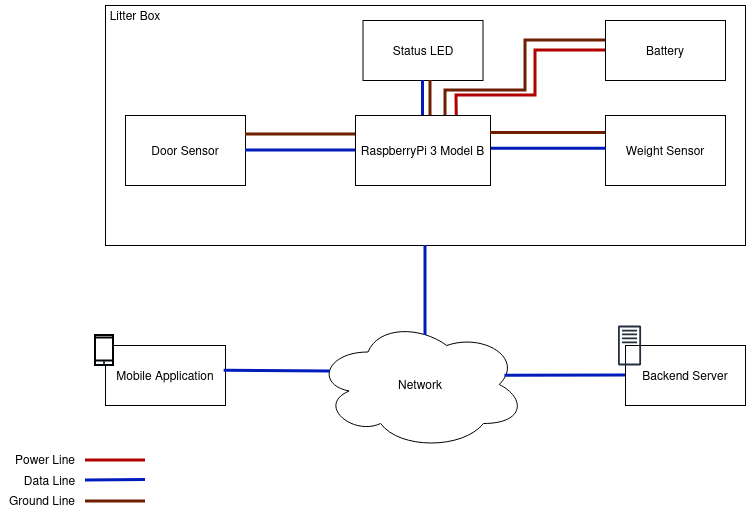

The diagram above was exported from draw.io. Its source (the exported page's mxGraphModel, read from the mxfile embedded in the PNG):
<mxGraphModel dx="1188" dy="1904" grid="1" gridSize="10" guides="1" tooltips="1" connect="1" arrows="1" fold="1" page="1" pageScale="1" pageWidth="850" pageHeight="1100" math="0" shadow="0">
  <root>
    <mxCell id="0" />
    <mxCell id="1" parent="0" />
    <mxCell id="XEBwF38aRTe_XP5E882e-7" connectable="0" parent="1" style="group" value="" vertex="1">
      <mxGeometry height="70" width="130" x="90" y="310" as="geometry" />
    </mxCell>
    <mxCell id="XEBwF38aRTe_XP5E882e-5" parent="XEBwF38aRTe_XP5E882e-7" style="rounded=0;whiteSpace=wrap;html=1;" value="Mobile Application" vertex="1">
      <mxGeometry height="60" width="120" x="10" y="10" as="geometry" />
    </mxCell>
    <mxCell id="XEBwF38aRTe_XP5E882e-6" parent="XEBwF38aRTe_XP5E882e-7" style="html=1;verticalLabelPosition=bottom;align=center;labelBackgroundColor=#ffffff;verticalAlign=top;strokeWidth=2;strokeColor=#000406;shadow=0;dashed=0;shape=mxgraph.ios7.icons.smartphone;" value="" vertex="1">
      <mxGeometry height="30" width="18" as="geometry" />
    </mxCell>
    <mxCell id="XEBwF38aRTe_XP5E882e-9" connectable="0" parent="1" style="group" value="" vertex="1">
      <mxGeometry height="80" width="127.5" x="612.5" y="300" as="geometry" />
    </mxCell>
    <mxCell id="XEBwF38aRTe_XP5E882e-4" parent="XEBwF38aRTe_XP5E882e-9" style="rounded=0;whiteSpace=wrap;html=1;" value="Backend Server" vertex="1">
      <mxGeometry height="60" width="120" x="7.5" y="20" as="geometry" />
    </mxCell>
    <mxCell id="XEBwF38aRTe_XP5E882e-8" parent="XEBwF38aRTe_XP5E882e-9" style="sketch=0;outlineConnect=0;fontColor=#232F3E;gradientColor=none;fillColor=#232F3D;strokeColor=none;dashed=0;verticalLabelPosition=bottom;verticalAlign=top;align=center;html=1;fontSize=12;fontStyle=0;aspect=fixed;pointerEvents=1;shape=mxgraph.aws4.traditional_server;fillStyle=solid;" value="" vertex="1">
      <mxGeometry height="40" width="23.08" as="geometry" />
    </mxCell>
    <mxCell id="XEBwF38aRTe_XP5E882e-11" connectable="0" parent="1" style="group" value="" vertex="1">
      <mxGeometry height="210" width="640" x="100" y="10" as="geometry" />
    </mxCell>
    <mxCell id="XEBwF38aRTe_XP5E882e-10" parent="XEBwF38aRTe_XP5E882e-11" style="rounded=0;whiteSpace=wrap;html=1;" value="" vertex="1">
      <mxGeometry height="240" width="640" y="-30" as="geometry" />
    </mxCell>
    <mxCell id="XEBwF38aRTe_XP5E882e-1" parent="XEBwF38aRTe_XP5E882e-11" style="rounded=0;whiteSpace=wrap;html=1;" value="Door Sensor" vertex="1">
      <mxGeometry height="70" width="120" x="20" y="80" as="geometry" />
    </mxCell>
    <mxCell id="XEBwF38aRTe_XP5E882e-2" parent="XEBwF38aRTe_XP5E882e-11" style="rounded=0;whiteSpace=wrap;html=1;" value="RaspberryPi 3 Model B" vertex="1">
      <mxGeometry height="70" width="135" x="250" y="80" as="geometry" />
    </mxCell>
    <mxCell id="XEBwF38aRTe_XP5E882e-3" parent="XEBwF38aRTe_XP5E882e-11" style="rounded=0;whiteSpace=wrap;html=1;" value="&lt;div&gt;Weight Sensor&lt;/div&gt;" vertex="1">
      <mxGeometry height="70" width="120" x="500" y="80" as="geometry" />
    </mxCell>
    <mxCell id="XEBwF38aRTe_XP5E882e-13" edge="1" parent="XEBwF38aRTe_XP5E882e-11" source="XEBwF38aRTe_XP5E882e-1" style="endArrow=none;html=1;rounded=0;exitX=1;exitY=0.5;exitDx=0;exitDy=0;entryX=0;entryY=0.5;entryDx=0;entryDy=0;strokeWidth=3;fillColor=#0050ef;strokeColor=#001DBC;" target="XEBwF38aRTe_XP5E882e-2" value="">
      <mxGeometry height="50" relative="1" width="50" as="geometry">
        <mxPoint x="300" y="675" as="sourcePoint" />
        <mxPoint x="350" y="600" as="targetPoint" />
      </mxGeometry>
    </mxCell>
    <mxCell id="XEBwF38aRTe_XP5E882e-20" edge="1" parent="XEBwF38aRTe_XP5E882e-11" style="endArrow=none;html=1;rounded=0;exitX=1;exitY=0.5;exitDx=0;exitDy=0;entryX=0;entryY=0.5;entryDx=0;entryDy=0;strokeWidth=3;fillColor=#a0522d;strokeColor=#6D1F00;" value="">
      <mxGeometry height="50" relative="1" width="50" as="geometry">
        <mxPoint x="140" y="99" as="sourcePoint" />
        <mxPoint x="250" y="99" as="targetPoint" />
      </mxGeometry>
    </mxCell>
    <mxCell id="XEBwF38aRTe_XP5E882e-22" edge="1" parent="XEBwF38aRTe_XP5E882e-11" style="endArrow=none;html=1;rounded=0;exitX=1;exitY=0.25;exitDx=0;exitDy=0;entryX=0;entryY=0.25;entryDx=0;entryDy=0;fillColor=#a0522d;strokeColor=#6D1F00;strokeWidth=3;" value="">
      <mxGeometry height="50" relative="1" width="50" as="geometry">
        <mxPoint x="385" y="97.5" as="sourcePoint" />
        <mxPoint x="500" y="97.5" as="targetPoint" />
      </mxGeometry>
    </mxCell>
    <mxCell id="XEBwF38aRTe_XP5E882e-23" edge="1" parent="XEBwF38aRTe_XP5E882e-11" style="endArrow=none;html=1;rounded=0;exitX=1;exitY=0.25;exitDx=0;exitDy=0;entryX=0;entryY=0.25;entryDx=0;entryDy=0;fillColor=#0050ef;strokeColor=#001DBC;strokeWidth=3;" value="">
      <mxGeometry height="50" relative="1" width="50" as="geometry">
        <mxPoint x="386" y="113.25" as="sourcePoint" />
        <mxPoint x="501" y="113.25" as="targetPoint" />
      </mxGeometry>
    </mxCell>
    <mxCell id="XEBwF38aRTe_XP5E882e-26" parent="XEBwF38aRTe_XP5E882e-11" style="rounded=0;whiteSpace=wrap;html=1;" value="Status LED" vertex="1">
      <mxGeometry height="60" width="120" x="257.5" y="-15" as="geometry" />
    </mxCell>
    <mxCell id="XEBwF38aRTe_XP5E882e-30" edge="1" parent="XEBwF38aRTe_XP5E882e-11" source="XEBwF38aRTe_XP5E882e-2" style="endArrow=none;html=1;rounded=0;entryX=0.5;entryY=1;entryDx=0;entryDy=0;exitX=0.5;exitY=0;exitDx=0;exitDy=0;fillColor=#0050ef;strokeColor=#001DBC;strokeWidth=3;" target="XEBwF38aRTe_XP5E882e-26" value="">
      <mxGeometry height="50" relative="1" width="50" as="geometry">
        <mxPoint x="300" y="370" as="sourcePoint" />
        <mxPoint x="350" y="320" as="targetPoint" />
      </mxGeometry>
    </mxCell>
    <mxCell id="XEBwF38aRTe_XP5E882e-31" edge="1" parent="XEBwF38aRTe_XP5E882e-11" style="endArrow=none;html=1;rounded=0;entryX=0.5;entryY=1;entryDx=0;entryDy=0;exitX=0.5;exitY=0;exitDx=0;exitDy=0;fillColor=#a0522d;strokeColor=#6D1F00;strokeWidth=3;" value="">
      <mxGeometry height="50" relative="1" width="50" as="geometry">
        <mxPoint x="325" y="80" as="sourcePoint" />
        <mxPoint x="325" y="45" as="targetPoint" />
      </mxGeometry>
    </mxCell>
    <mxCell id="XEBwF38aRTe_XP5E882e-34" parent="XEBwF38aRTe_XP5E882e-11" style="rounded=0;whiteSpace=wrap;html=1;" value="Battery" vertex="1">
      <mxGeometry height="60" width="120" x="500" y="-15" as="geometry" />
    </mxCell>
    <mxCell id="XEBwF38aRTe_XP5E882e-35" edge="1" parent="XEBwF38aRTe_XP5E882e-11" source="XEBwF38aRTe_XP5E882e-2" style="endArrow=none;html=1;rounded=0;entryX=0;entryY=0.5;entryDx=0;entryDy=0;exitX=0.75;exitY=0;exitDx=0;exitDy=0;strokeWidth=3;fillColor=#e51400;strokeColor=#B20000;" target="XEBwF38aRTe_XP5E882e-34" value="">
      <mxGeometry height="50" relative="1" width="50" as="geometry">
        <Array as="points">
          <mxPoint x="351" y="60" />
          <mxPoint x="430" y="60" />
          <mxPoint x="430" y="15" />
        </Array>
        <mxPoint x="250" y="370" as="sourcePoint" />
        <mxPoint x="300" y="320" as="targetPoint" />
      </mxGeometry>
    </mxCell>
    <mxCell id="XEBwF38aRTe_XP5E882e-41" edge="1" parent="XEBwF38aRTe_XP5E882e-11" style="endArrow=none;html=1;rounded=0;entryX=0;entryY=0.25;entryDx=0;entryDy=0;strokeWidth=3;fillColor=#a0522d;strokeColor=#6D1F00;" value="">
      <mxGeometry height="50" relative="1" width="50" as="geometry">
        <Array as="points">
          <mxPoint x="340" y="55" />
          <mxPoint x="420" y="55" />
          <mxPoint x="420" y="5" />
        </Array>
        <mxPoint x="340" y="80" as="sourcePoint" />
        <mxPoint x="500" y="4.999999999999773" as="targetPoint" />
      </mxGeometry>
    </mxCell>
    <mxCell id="XEBwF38aRTe_XP5E882e-16" connectable="0" parent="1" style="group" value="" vertex="1">
      <mxGeometry height="50" width="130" x="10" y="440" as="geometry" />
    </mxCell>
    <mxCell id="XEBwF38aRTe_XP5E882e-14" edge="1" parent="XEBwF38aRTe_XP5E882e-16" style="endArrow=none;html=1;rounded=0;fillColor=#0050ef;strokeColor=#001DBC;strokeWidth=3;" value="">
      <mxGeometry height="50" relative="1" width="50" as="geometry">
        <mxPoint x="70" y="15" as="sourcePoint" />
        <mxPoint x="130" y="14.5" as="targetPoint" />
      </mxGeometry>
    </mxCell>
    <mxCell id="XEBwF38aRTe_XP5E882e-15" parent="XEBwF38aRTe_XP5E882e-16" style="text;html=1;whiteSpace=wrap;strokeColor=none;fillColor=none;align=center;verticalAlign=middle;rounded=0;" value="Data Line" vertex="1">
      <mxGeometry height="30" width="65" x="2" as="geometry" />
    </mxCell>
    <mxCell id="XEBwF38aRTe_XP5E882e-17" connectable="0" parent="XEBwF38aRTe_XP5E882e-16" style="group" value="" vertex="1">
      <mxGeometry height="30" width="130" y="20" as="geometry" />
    </mxCell>
    <mxCell id="XEBwF38aRTe_XP5E882e-18" edge="1" parent="XEBwF38aRTe_XP5E882e-17" style="endArrow=none;html=1;rounded=0;fillColor=#a0522d;strokeColor=#6D1F00;strokeWidth=3;" value="">
      <mxGeometry height="50" relative="1" width="50" as="geometry">
        <mxPoint x="70" y="16" as="sourcePoint" />
        <mxPoint x="130" y="16" as="targetPoint" />
      </mxGeometry>
    </mxCell>
    <mxCell id="XEBwF38aRTe_XP5E882e-19" parent="XEBwF38aRTe_XP5E882e-17" style="text;html=1;whiteSpace=wrap;strokeColor=none;fillColor=none;align=center;verticalAlign=middle;rounded=0;" value="Ground Line" vertex="1">
      <mxGeometry height="30" width="75.83333333333333" x="-10.833333333333332" as="geometry" />
    </mxCell>
    <mxCell id="XEBwF38aRTe_XP5E882e-24" parent="1" style="ellipse;shape=cloud;whiteSpace=wrap;html=1;" value="Network" vertex="1">
      <mxGeometry height="130" width="210" x="310" y="294" as="geometry" />
    </mxCell>
    <mxCell id="XEBwF38aRTe_XP5E882e-25" edge="1" parent="1" style="endArrow=none;html=1;rounded=0;entryX=0.5;entryY=1;entryDx=0;entryDy=0;fillColor=#0050ef;strokeColor=#001DBC;strokeWidth=3;" target="XEBwF38aRTe_XP5E882e-10" value="">
      <mxGeometry height="50" relative="1" width="50" as="geometry">
        <mxPoint x="420" y="310" as="sourcePoint" />
        <mxPoint x="380" y="250" as="targetPoint" />
      </mxGeometry>
    </mxCell>
    <mxCell id="XEBwF38aRTe_XP5E882e-12" parent="1" style="text;html=1;whiteSpace=wrap;strokeColor=none;fillColor=none;align=center;verticalAlign=middle;rounded=0;" value="&lt;div&gt;Litter Box&lt;/div&gt;" vertex="1">
      <mxGeometry height="20" width="60" x="100" y="-20" as="geometry" />
    </mxCell>
    <mxCell id="XEBwF38aRTe_XP5E882e-32" edge="1" parent="1" style="endArrow=none;html=1;rounded=0;fillColor=#e51400;strokeColor=#B20000;strokeWidth=3;" value="">
      <mxGeometry height="50" relative="1" width="50" as="geometry">
        <mxPoint x="80" y="435" as="sourcePoint" />
        <mxPoint x="140" y="435" as="targetPoint" />
      </mxGeometry>
    </mxCell>
    <mxCell id="XEBwF38aRTe_XP5E882e-33" parent="1" style="text;html=1;whiteSpace=wrap;strokeColor=none;fillColor=none;align=center;verticalAlign=middle;rounded=0;" value="Power Line" vertex="1">
      <mxGeometry height="30" width="75.83333333333333" x="2" y="419" as="geometry" />
    </mxCell>
    <mxCell id="XEBwF38aRTe_XP5E882e-42" edge="1" parent="1" source="XEBwF38aRTe_XP5E882e-5" style="endArrow=none;html=1;rounded=0;exitX=0.989;exitY=0.419;exitDx=0;exitDy=0;exitPerimeter=0;entryX=0.07;entryY=0.4;entryDx=0;entryDy=0;entryPerimeter=0;strokeWidth=3;fillColor=#0050ef;strokeColor=#001DBC;" target="XEBwF38aRTe_XP5E882e-24" value="">
      <mxGeometry height="50" relative="1" width="50" as="geometry">
        <mxPoint x="350" y="450" as="sourcePoint" />
        <mxPoint x="400" y="400" as="targetPoint" />
      </mxGeometry>
    </mxCell>
    <mxCell id="XEBwF38aRTe_XP5E882e-43" edge="1" parent="1" source="XEBwF38aRTe_XP5E882e-4" style="endArrow=none;html=1;rounded=0;exitX=0;exitY=0.5;exitDx=0;exitDy=0;entryX=0.902;entryY=0.432;entryDx=0;entryDy=0;entryPerimeter=0;strokeWidth=3;fillColor=#0050ef;strokeColor=#001DBC;" target="XEBwF38aRTe_XP5E882e-24" value="">
      <mxGeometry height="50" relative="1" width="50" as="geometry">
        <mxPoint x="350" y="450" as="sourcePoint" />
        <mxPoint x="400" y="400" as="targetPoint" />
      </mxGeometry>
    </mxCell>
  </root>
</mxGraphModel>